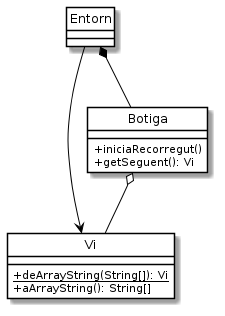

The diagram above was rendered by PlantUML. Its source (embedded in the PNG):
@startuml
class Entorn
class Botiga {
    + iniciaRecorregut()
    + getSeguent(): Vi
}
class Vi {
    + {static} deArrayString(String[]): Vi
    + aArrayString(): String[]
}

Botiga o-- Vi
Entorn *-- Botiga
Entorn -> Vi

hide class circle
skinparam classAttributeIconSize 0
skinparam class {
    BackgroundColor White
    BorderColor Black
    ArrowColor Black
}

@enduml